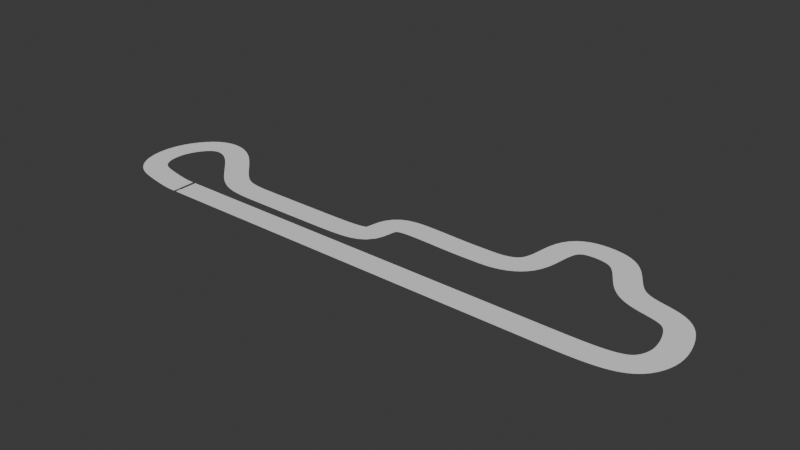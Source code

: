 # Source: QuarterMileComplex_01_NoTilt.blend  (saved by Blender 4.4.32; exported with 4.5.12 LTS)
import bpy
from mathutils import Matrix  # noqa: F401  (used for matrix-valued properties, if any)

bpy.ops.wm.read_factory_settings(use_empty=True)
scene = bpy.context.scene
scene.name = 'Scene'

# ---- collections
col_mainpath = bpy.data.collections.new('MainPath'); scene.collection.children.link(col_mainpath)

# ---- materials (node trees are filled in below, after node groups)
mat_none = bpy.data.materials.new('None')
mat_none.roughness = 1.0

# ---- material node trees
mat_none.use_nodes = True; mat_none.node_tree.nodes.clear()
_N = mat_none.node_tree.nodes; _L = mat_none.node_tree.links
n0 = _N.new('ShaderNodeBsdfPrincipled'); n0.name = 'Principled BSDF'; n0.location = (0, 300)
n0.inputs[2].default_value = 1.0
n0.inputs[13].default_value = 0.8
n1 = _N.new('ShaderNodeOutputMaterial'); n1.name = 'Material Output'; n1.location = (280, 300)
_L.new(n0.outputs[0], n1.inputs[0])
n1.is_active_output = True

# ---- world
world_world = bpy.data.worlds.new('World'); scene.world = world_world
world_world.use_nodes = True; world_world.node_tree.nodes.clear()
_N = world_world.node_tree.nodes; _L = world_world.node_tree.links
n0 = _N.new('ShaderNodeOutputWorld'); n0.name = 'World Output'; n0.location = (300, 300)
n1 = _N.new('ShaderNodeBackground'); n1.name = 'Background'; n1.location = (10, 300)
n1.inputs[0].default_value = (0.05088, 0.05088, 0.05088, 1.0)
_L.new(n1.outputs[0], n0.inputs[0])
n0.is_active_output = True
world_world.color = (0.05088, 0.05088, 0.05088)
world_world.sun_shadow_jitter_overblur = 0.0

# ---- meshes
me_cube_001 = bpy.data.meshes.new('Cube.001')
me_cube_001.from_pydata([(96.37, 0.1646, -19.33), (96.37, 0.1646, -29.57), (91.26, 0.1646, -29.57), (91.26, 0.1646, -24.5), (63.61, 0.1646, -24.5), (58.53, 0.1646, -19.33), (63.61, 0.1646, -29.57), (58.53, 0.1646, -29.57), (68.33, 0.1646, -59.41), (68.33, 0.1647, -69.64), (63.21, 0.1647, -69.64), (63.21, 0.1646, -64.58), (30.49, 0.1646, -59.41), (35.57, 0.1646, -64.58), (35.57, 0.1647, -69.64), (30.49, 0.1647, -69.64), (40.33, 0.1647, -99.41), (40.33, 0.1647, -109.6), (35.22, 0.1647, -109.6), (35.22, 0.1647, -104.6), (2.492, 0.1647, -99.41), (7.572, 0.1647, -104.6), (7.572, 0.1647, -109.6), (2.492, 0.1647, -109.6), (7.291, 0.1647, -144.5), (12.41, 0.1647, -139.3), (7.291, 0.1647, -149.5), (12.41, 0.1647, -149.5), (-20.35, 0.1647, -144.5), (-25.43, 0.1647, -139.3), (-20.35, 0.1647, -149.5), (-25.43, 0.1647, -149.5), (82.33, 0.1647, -259.4), (82.33, 0.1647, -269.6), (77.21, 0.1647, -269.6), (77.21, 0.1647, -264.5), (44.49, 0.1647, -259.4), (49.57, 0.1647, -264.5), (49.57, 0.1647, -269.6), (44.49, 0.1647, -269.6), (-15.6, 0.1647, -179.4), (-15.6, 0.1647, -189.6), (-20.72, 0.1647, -189.6), (-20.72, 0.1647, -184.6), (-48.78, 0.1647, -224.5), (-43.67, 0.1647, -219.4), (-48.78, 0.1647, -229.6), (-43.67, 0.1647, -229.6), (-53.44, 0.1647, -179.4), (-48.36, 0.1647, -184.6), (-81.51, 0.1647, -219.4), (-76.43, 0.1647, -224.5), (-48.36, 0.1647, -189.6), (-53.44, 0.1647, -189.6), (-76.43, 0.1647, -229.6), (-81.51, 0.1647, -229.6), (54.39, 0.1648, -309.7), (49.27, 0.1648, -309.7), (54.39, 0.1648, -299.4), (49.27, 0.1648, -304.6), (16.55, 0.1648, -299.4), (21.63, 0.1648, -304.6), (21.63, 0.1648, -309.7), (16.55, 0.1648, -309.7), (26.45, 0.1648, -349.7), (21.33, 0.1648, -349.7), (26.45, 0.1648, -339.5), (21.33, 0.1648, -344.7), (-11.39, 0.1648, -339.5), (-6.31, 0.1648, -344.7), (-6.31, 0.1648, -349.7), (-11.39, 0.1648, -349.7), (-1.54, 0.1648, -389.7), (-6.656, 0.1648, -389.7), (-1.54, 0.1648, -379.5), (-6.656, 0.1648, -384.6), (-39.38, 0.1648, -379.5), (-34.3, 0.1648, -384.6), (-34.3, 0.1648, -389.7), (-39.38, 0.1648, -389.7), (-29.47, 0.1648, -429.7), (-34.58, 0.1648, -429.7), (-29.47, 0.1648, -419.4), (-34.58, 0.1648, -424.6), (-67.31, 0.1648, -419.4), (-62.23, 0.1648, -424.6), (-62.23, 0.1648, -429.7), (-67.31, 0.1648, -429.7), (-57.59, 0.1648, -469.6), (-62.7, 0.1648, -469.6), (-57.59, 0.1648, -459.4), (-62.7, 0.1648, -464.5), (-95.43, 0.1648, -459.4), (-90.35, 0.1648, -464.5), (-90.35, 0.1648, -469.6), (-95.43, 0.1648, -469.6)], [], [(0, 1, 2), (3, 0, 2), (4, 5, 3), (5, 0, 3), (6, 7, 5), (4, 6, 5), (8, 9, 10), (11, 8, 10), (12, 8, 11), (13, 12, 11), (13, 14, 12), (14, 15, 12), (16, 17, 18), (19, 16, 18), (20, 16, 19), (21, 20, 19), (22, 23, 20), (21, 22, 20), (24, 25, 26), (25, 27, 26), (28, 29, 24), (29, 25, 24), (30, 31, 29), (28, 30, 29), (32, 33, 34), (35, 32, 34), (36, 32, 35), (37, 36, 35), (37, 38, 36), (38, 39, 36), (40, 41, 42), (43, 40, 42), (44, 45, 46), (45, 47, 46), (48, 40, 43), (49, 48, 43), (50, 45, 44), (51, 50, 44), (49, 52, 48), (52, 53, 48), (54, 55, 50), (51, 54, 50), (56, 57, 58), (57, 59, 58), (58, 59, 60), (59, 61, 60), (60, 61, 62), (60, 62, 63), (64, 65, 66), (65, 67, 66), (66, 67, 68), (67, 69, 68), (68, 70, 71), (68, 69, 70), (72, 73, 74), (73, 75, 74), (74, 75, 76), (75, 77, 76), (76, 78, 79), (76, 77, 78), (80, 81, 82), (81, 83, 82), (82, 83, 84), (83, 85, 84), (84, 85, 86), (84, 86, 87), (88, 89, 90), (89, 91, 90), (90, 91, 92), (91, 93, 92), (92, 94, 95), (92, 93, 94)])
me_cube_001.polygons.foreach_set('use_smooth', [True] * 72)
_uv = me_cube_001.uv_layers.new(name='UVMap')
_uv.uv.foreach_set('vector', [0.4309, 0.4746, 0.4309, 0.4355, 0.4819, 0.4355, 0.4819, 0.4551, 0.4309, 0.4746, 0.4819, 0.4355, 0.7529, 0.4551, 0.7998, 0.4746, 0.4819, 0.4551, 0.7998, 0.4746, 0.4309, 0.4746, 0.4819, 0.4551, 0.7529, 0.4355, 0.7998, 0.4355, 0.7998, 0.4746, 0.7529, 0.4551, 0.7529, 0.4355, 0.7998, 0.4746, 0.4309, 0.4746, 0.4309, 0.4355, 0.4819, 0.4355, 0.4819, 0.4551, 0.4309, 0.4746, 0.4819, 0.4355, 0.7998, 0.4746, 0.4309, 0.4746, 0.4819, 0.4551, 0.7529, 0.4551, 0.7998, 0.4746, 0.4819, 0.4551, 0.7529, 0.4551, 0.7529, 0.4355, 0.7998, 0.4746, 0.7529, 0.4355, 0.7998, 0.4355, 0.7998, 0.4746, 0.4309, 0.4746, 0.4309, 0.4355, 0.4819, 0.4355, 0.4819, 0.4551, 0.4309, 0.4746, 0.4819, 0.4355, 0.7998, 0.4746, 0.4309, 0.4746, 0.4819, 0.4551, 0.7529, 0.4551, 0.7998, 0.4746, 0.4819, 0.4551, 0.7529, 0.4355, 0.7998, 0.4355, 0.7998, 0.4746, 0.7529, 0.4551, 0.7529, 0.4355, 0.7998, 0.4746, 0.4819, 0.4551, 0.4309, 0.4746, 0.4819, 0.4355, 0.4309, 0.4746, 0.4309, 0.4355, 0.4819, 0.4355, 0.7529, 0.4551, 0.7998, 0.4746, 0.4819, 0.4551, 0.7998, 0.4746, 0.4309, 0.4746, 0.4819, 0.4551, 0.7529, 0.4355, 0.7998, 0.4355, 0.7998, 0.4746, 0.7529, 0.4551, 0.7529, 0.4355, 0.7998, 0.4746, 0.4309, 0.4746, 0.4309, 0.4355, 0.4819, 0.4355, 0.4819, 0.4551, 0.4309, 0.4746, 0.4819, 0.4355, 0.7998, 0.4746, 0.4309, 0.4746, 0.4819, 0.4551, 0.7529, 0.4551, 0.7998, 0.4746, 0.4819, 0.4551, 0.7529, 0.4551, 0.7529, 0.4355, 0.7998, 0.4746, 0.7529, 0.4355, 0.7998, 0.4355, 0.7998, 0.4746, 0.4309, 0.4746, 0.4309, 0.4355, 0.4819, 0.4355, 0.4819, 0.4551, 0.4309, 0.4746, 0.4819, 0.4355, 0.4819, 0.4551, 0.4309, 0.4746, 0.4819, 0.4355, 0.4309, 0.4746, 0.4309, 0.4355, 0.4819, 0.4355, 0.7998, 0.4746, 0.4309, 0.4746, 0.4819, 0.4551, 0.7529, 0.4551, 0.7998, 0.4746, 0.4819, 0.4551, 0.7998, 0.4746, 0.4309, 0.4746, 0.4819, 0.4551, 0.7529, 0.4551, 0.7998, 0.4746, 0.4819, 0.4551, 0.7529, 0.4551, 0.7529, 0.4355, 0.7998, 0.4746, 0.7529, 0.4355, 0.7998, 0.4355, 0.7998, 0.4746, 0.7529, 0.4355, 0.7998, 0.4355, 0.7998, 0.4746, 0.7529, 0.4551, 0.7529, 0.4355, 0.7998, 0.4746, 0.4309, 0.4355, 0.4819, 0.4355, 0.4309, 0.4746, 0.4819, 0.4355, 0.4819, 0.4551, 0.4309, 0.4746, 0.4309, 0.4746, 0.4819, 0.4551, 0.7998, 0.4746, 0.4819, 0.4551, 0.7529, 0.4551, 0.7998, 0.4746, 0.7998, 0.4746, 0.7529, 0.4551, 0.7529, 0.4355, 0.7998, 0.4746, 0.7529, 0.4355, 0.7998, 0.4355, 0.4309, 0.4355, 0.4819, 0.4355, 0.4309, 0.4746, 0.4819, 0.4355, 0.4819, 0.4551, 0.4309, 0.4746, 0.4309, 0.4746, 0.4819, 0.4551, 0.7998, 0.4746, 0.4819, 0.4551, 0.7529, 0.4551, 0.7998, 0.4746, 0.7998, 0.4746, 0.7529, 0.4355, 0.7998, 0.4355, 0.7998, 0.4746, 0.7529, 0.4551, 0.7529, 0.4355, 0.4309, 0.4355, 0.4819, 0.4355, 0.4309, 0.4746, 0.4819, 0.4355, 0.4819, 0.4551, 0.4309, 0.4746, 0.4309, 0.4746, 0.4819, 0.4551, 0.7998, 0.4746, 0.4819, 0.4551, 0.7529, 0.4551, 0.7998, 0.4746, 0.7998, 0.4746, 0.7529, 0.4355, 0.7998, 0.4355, 0.7998, 0.4746, 0.7529, 0.4551, 0.7529, 0.4355, 0.4309, 0.4355, 0.4819, 0.4355, 0.4309, 0.4746, 0.4819, 0.4355, 0.4819, 0.4551, 0.4309, 0.4746, 0.4309, 0.4746, 0.4819, 0.4551, 0.7998, 0.4746, 0.4819, 0.4551, 0.7529, 0.4551, 0.7998, 0.4746, 0.7998, 0.4746, 0.7529, 0.4551, 0.7529, 0.4355, 0.7998, 0.4746, 0.7529, 0.4355, 0.7998, 0.4355, 0.4309, 0.4355, 0.4819, 0.4355, 0.4309, 0.4746, 0.4819, 0.4355, 0.4819, 0.4551, 0.4309, 0.4746, 0.4309, 0.4746, 0.4819, 0.4551, 0.7998, 0.4746, 0.4819, 0.4551, 0.7529, 0.4551, 0.7998, 0.4746, 0.7998, 0.4746, 0.7529, 0.4355, 0.7998, 0.4355, 0.7998, 0.4746, 0.7529, 0.4551, 0.7529, 0.4355])
me_cube_001.materials.append(mat_none)
me_cube_001.update()
me_cube_001.normals_split_custom_set([tuple(v) for v in zip(*[iter([-2.162e-10, 1.0, 1.955e-07, 0.0, 1.0, 1.958e-07, -3.165e-10, 1.0, 1.964e-07, -5.374e-10, 1.0, 1.963e-07, -2.162e-10, 1.0, 1.955e-07, -3.165e-10, 1.0, 1.964e-07, 5.419e-10, 1.0, 1.997e-07, 2.172e-10, 1.0, 1.979e-07, -5.374e-10, 1.0, 1.963e-07, 2.172e-10, 1.0, 1.979e-07, -2.162e-10, 1.0, 1.955e-07, -5.374e-10, 1.0, 1.963e-07, 3.168e-10, 1.0, 1.961e-07, 0.0, 1.0, 1.949e-07, 2.172e-10, 1.0, 1.979e-07, 5.419e-10, 1.0, 1.997e-07, 3.168e-10, 1.0, 1.961e-07, 2.172e-10, 1.0, 1.979e-07, -1.402e-09, 1.0, 1.956e-07, 0.0, 1.0, 1.981e-07, -2.053e-09, 1.0, 1.993e-07, -3.486e-09, 1.0, 1.97e-07, -1.402e-09, 1.0, 1.956e-07, -2.053e-09, 1.0, 1.993e-07, 1.409e-09, 1.0, 1.955e-07, -1.402e-09, 1.0, 1.956e-07, -3.486e-09, 1.0, 1.97e-07, 3.516e-09, 1.0, 1.964e-07, 1.409e-09, 1.0, 1.955e-07, -3.486e-09, 1.0, 1.97e-07, 3.516e-09, 1.0, 1.964e-07, 2.055e-09, 1.0, 1.977e-07, 1.409e-09, 1.0, 1.955e-07, 2.055e-09, 1.0, 1.977e-07, 0.0, 1.0, 1.972e-07, 1.409e-09, 1.0, 1.955e-07, -8.034e-10, 1.0, 1.94e-07, 0.0, 1.0, 1.958e-07, -1.176e-09, 1.0, 1.964e-07, -1.997e-09, 1.0, 1.944e-07, -8.034e-10, 1.0, 1.94e-07, -1.176e-09, 1.0, 1.964e-07, 8.073e-10, 1.0, 1.921e-07, -8.034e-10, 1.0, 1.94e-07, -1.997e-09, 1.0, 1.944e-07, 2.014e-09, 1.0, 1.93e-07, 8.073e-10, 1.0, 1.921e-07, -1.997e-09, 1.0, 1.944e-07, 1.177e-09, 1.0, 1.961e-07, 0.0, 1.0, 1.949e-07, 8.073e-10, 1.0, 1.921e-07, 2.014e-09, 1.0, 1.93e-07, 1.177e-09, 1.0, 1.961e-07, 8.073e-10, 1.0, 1.921e-07, -1.998e-09, 1.0, 1.944e-07, -8.036e-10, 1.0, 1.955e-07, -1.176e-09, 1.0, 1.95e-07, -8.036e-10, 1.0, 1.955e-07, 0.0, 1.0, 1.958e-07, -1.176e-09, 1.0, 1.95e-07, 2.015e-09, 1.0, 1.907e-07, 8.075e-10, 1.0, 1.917e-07, -1.998e-09, 1.0, 1.944e-07, 8.075e-10, 1.0, 1.917e-07, -8.036e-10, 1.0, 1.955e-07, -1.998e-09, 1.0, 1.944e-07, 1.178e-09, 1.0, 1.948e-07, 0.0, 1.0, 1.949e-07, 8.075e-10, 1.0, 1.917e-07, 2.015e-09, 1.0, 1.907e-07, 1.178e-09, 1.0, 1.948e-07, 8.075e-10, 1.0, 1.917e-07, 3.993e-08, 1.0, 1.277e-07, 0.0, 1.0, 9.79e-08, 5.845e-08, 1.0, 6.901e-08, 9.925e-08, 1.0, 9.804e-08, 3.993e-08, 1.0, 1.277e-07, 5.845e-08, 1.0, 6.901e-08, -4.012e-08, 1.0, 1.297e-07, 3.993e-08, 1.0, 1.277e-07, 9.925e-08, 1.0, 9.804e-08, -1.001e-07, 1.0, 9.974e-08, -4.012e-08, 1.0, 1.297e-07, 9.925e-08, 1.0, 9.804e-08, -1.001e-07, 1.0, 9.974e-08, -5.85e-08, 1.0, 6.966e-08, -4.012e-08, 1.0, 1.297e-07, -5.85e-08, 1.0, 6.966e-08, 0.0, 1.0, 9.858e-08, -4.012e-08, 1.0, 1.297e-07, -8.036e-10, 1.0, 1.958e-07, 0.0, 1.0, 1.958e-07, -1.176e-09, 1.0, 1.95e-07, -1.998e-09, 1.0, 1.947e-07, -8.036e-10, 1.0, 1.958e-07, -1.176e-09, 1.0, 1.95e-07, -1.998e-09, 1.0, 1.937e-07, -8.036e-10, 1.0, 1.927e-07, -1.176e-09, 1.0, 1.964e-07, -8.036e-10, 1.0, 1.927e-07, 0.0, 1.0, 1.958e-07, -1.176e-09, 1.0, 1.964e-07, 8.075e-10, 1.0, 1.918e-07, -8.036e-10, 1.0, 1.958e-07, -1.998e-09, 1.0, 1.947e-07, 2.015e-09, 1.0, 1.907e-07, 8.075e-10, 1.0, 1.918e-07, -1.998e-09, 1.0, 1.947e-07, 8.075e-10, 1.0, 1.973e-07, -8.036e-10, 1.0, 1.927e-07, -1.998e-09, 1.0, 1.937e-07, 2.015e-09, 1.0, 1.997e-07, 8.075e-10, 1.0, 1.973e-07, -1.998e-09, 1.0, 1.937e-07, 2.015e-09, 1.0, 1.907e-07, 1.178e-09, 1.0, 1.948e-07, 8.075e-10, 1.0, 1.918e-07, 1.178e-09, 1.0, 1.948e-07, 0.0, 1.0, 1.949e-07, 8.075e-10, 1.0, 1.918e-07, 1.178e-09, 1.0, 1.961e-07, 0.0, 1.0, 1.949e-07, 8.075e-10, 1.0, 1.973e-07, 2.015e-09, 1.0, 1.997e-07, 1.178e-09, 1.0, 1.961e-07, 8.075e-10, 1.0, 1.973e-07, 0.0, 1.0, 1.935e-07, -1.175e-09, 1.0, 1.961e-07, -8.027e-10, 1.0, 1.936e-07, -1.175e-09, 1.0, 1.961e-07, -1.995e-09, 1.0, 1.962e-07, -8.027e-10, 1.0, 1.936e-07, -8.027e-10, 1.0, 1.936e-07, -1.995e-09, 1.0, 1.962e-07, 8.066e-10, 1.0, 1.936e-07, -1.995e-09, 1.0, 1.962e-07, 2.012e-09, 1.0, 1.962e-07, 8.066e-10, 1.0, 1.936e-07, 8.066e-10, 1.0, 1.936e-07, 2.012e-09, 1.0, 1.962e-07, 1.176e-09, 1.0, 1.975e-07, 8.066e-10, 1.0, 1.936e-07, 1.176e-09, 1.0, 1.975e-07, 0.0, 1.0, 1.949e-07, 0.0, 1.0, 1.958e-07, -1.178e-09, 1.0, 1.95e-07, -8.046e-10, 1.0, 1.949e-07, -1.178e-09, 1.0, 1.95e-07, -2e-09, 1.0, 1.94e-07, -8.046e-10, 1.0, 1.949e-07, -8.046e-10, 1.0, 1.949e-07, -2e-09, 1.0, 1.94e-07, 8.084e-10, 1.0, 1.936e-07, -2e-09, 1.0, 1.94e-07, 2.017e-09, 1.0, 1.932e-07, 8.084e-10, 1.0, 1.936e-07, 8.084e-10, 1.0, 1.936e-07, 1.179e-09, 1.0, 1.948e-07, 0.0, 1.0, 1.949e-07, 8.084e-10, 1.0, 1.936e-07, 2.017e-09, 1.0, 1.932e-07, 1.179e-09, 1.0, 1.948e-07, 0.0, 1.0, 1.958e-07, -1.177e-09, 1.0, 1.95e-07, -8.041e-10, 1.0, 1.949e-07, -1.177e-09, 1.0, 1.95e-07, -1.999e-09, 1.0, 1.94e-07, -8.041e-10, 1.0, 1.949e-07, -8.041e-10, 1.0, 1.949e-07, -1.999e-09, 1.0, 1.94e-07, 8.079e-10, 1.0, 1.933e-07, -1.999e-09, 1.0, 1.94e-07, 2.016e-09, 1.0, 1.928e-07, 8.079e-10, 1.0, 1.933e-07, 8.079e-10, 1.0, 1.933e-07, 1.178e-09, 1.0, 1.948e-07, 0.0, 1.0, 1.949e-07, 8.079e-10, 1.0, 1.933e-07, 2.016e-09, 1.0, 1.928e-07, 1.178e-09, 1.0, 1.948e-07, 0.0, 1.0, 1.958e-07, -1.179e-09, 1.0, 1.977e-07, -8.055e-10, 1.0, 1.943e-07, -1.179e-09, 1.0, 1.977e-07, -2.002e-09, 1.0, 1.965e-07, -8.055e-10, 1.0, 1.943e-07, -8.055e-10, 1.0, 1.943e-07, -2.002e-09, 1.0, 1.965e-07, 8.093e-10, 1.0, 1.957e-07, -2.002e-09, 1.0, 1.965e-07, 2.019e-09, 1.0, 1.976e-07, 8.093e-10, 1.0, 1.957e-07, 8.093e-10, 1.0, 1.957e-07, 2.019e-09, 1.0, 1.976e-07, 1.18e-09, 1.0, 1.961e-07, 8.093e-10, 1.0, 1.957e-07, 1.18e-09, 1.0, 1.961e-07, 0.0, 1.0, 1.949e-07, 0.0, 1.0, 1.935e-07, 1.16e-07, 1.0, 1.364e-07, 7.927e-08, 1.0, 2.559e-07, 1.16e-07, 1.0, 1.364e-07, 1.97e-07, 1.0, 1.966e-07, 7.927e-08, 1.0, 2.559e-07, 7.927e-08, 1.0, 2.559e-07, 1.97e-07, 1.0, 1.966e-07, -7.965e-08, 1.0, 2.516e-07, 1.97e-07, 1.0, 1.966e-07, -1.987e-07, 1.0, 1.903e-07, -7.965e-08, 1.0, 2.516e-07, -7.965e-08, 1.0, 2.516e-07, -1.161e-07, 1.0, 1.377e-07, 0.0, 1.0, 1.949e-07, -7.965e-08, 1.0, 2.516e-07, -1.987e-07, 1.0, 1.903e-07, -1.161e-07, 1.0, 1.377e-07])] * 3)])
me_plane = bpy.data.meshes.new('Plane')
me_plane.from_pydata([(-1.0, -1.0, 0.0), (1.0, -1.0, 0.0), (-1.0, 1.0, 0.0), (1.0, 1.0, 0.0), (-1.0, 0.75, 0.0), (-1.0, 0.5, 0.0), (-1.0, 0.25, 0.0), (-1.0, 0.0, 0.0), (-1.0, -0.25, 0.0), (-1.0, -0.5, 0.0), (-1.0, -0.75, 0.0), (1.0, -0.75, 0.0), (1.0, -0.5, 0.0), (1.0, -0.25, 0.0), (1.0, 0.0, 0.0), (1.0, 0.25, 0.0), (1.0, 0.5, 0.0), (1.0, 0.75, 0.0)], [], [(4, 17, 3, 2), (0, 1, 11, 10), (10, 11, 12, 9), (9, 12, 13, 8), (8, 13, 14, 7), (7, 14, 15, 6), (6, 15, 16, 5), (5, 16, 17, 4)])
_uv = me_plane.uv_layers.new(name='UVMap')
_uv.uv.foreach_set('vector', [0.0, 0.875, 1.0, 0.875, 1.0, 1.0, 0.0, 1.0, 0.0, 0.0, 1.0, 0.0, 1.0, 0.125, 0.0, 0.125, 0.0, 0.125, 1.0, 0.125, 1.0, 0.25, 0.0, 0.25, 0.0, 0.25, 1.0, 0.25, 1.0, 0.375, 0.0, 0.375, 0.0, 0.375, 1.0, 0.375, 1.0, 0.5, 0.0, 0.5, 0.0, 0.5, 1.0, 0.5, 1.0, 0.625, 0.0, 0.625, 0.0, 0.625, 1.0, 0.625, 1.0, 0.75, 0.0, 0.75, 0.0, 0.75, 1.0, 0.75, 1.0, 0.875, 0.0, 0.875])
me_plane.update()

# ---- curves / text
cu_nurbspath_001 = bpy.data.curves.new('NurbsPath.001', 'CURVE')
cu_nurbspath_001.dimensions = '3D'
_sp = cu_nurbspath_001.splines.new('NURBS'); _sp.points.add(50)
_sp.points.foreach_set('co', [-2.0, 0.0, 0.0, 1.0, -1.0, 0.0, 0.0, 1.0, 0.0, 0.0, 0.0, 1.0, 1.0, 0.0, 0.0, 1.0, 2.0, 0.0, 0.0, 1.0, 47.96, 0.0, 0.0, 1.0, 54.75, 0.0, 0.0, 1.0, 61.54, 0.0, 0.0, 1.0, 75.03, 0.0, 0.0, 1.0, 78.66, 0.0, 0.0, 1.0, 88.6, 0.1489, 0.0, 1.0, 91.19, 3.294, 0.0, 1.0, 92.53, 7.071, 0.0, 1.0, 91.07, 12.8, 0.0, 1.0, 88.86, 16.54, 0.0, 1.0, 80.62, 16.75, 0.0, 1.0, 77.53, 20.88, 0.0, 1.0, 74.98, 26.18, 0.0, 1.0, 70.96, 27.26, 0.0, 1.0, 65.66, 27.3, 0.0, 1.0, 63.59, 23.91, 0.0, 1.0, 63.53, 18.76, 0.0, 1.0, 62.1, 14.96, 0.0, 1.0, 58.14, 13.56, 0.0, 1.0, 54.98, 13.64, 0.0, 1.0, 51.63, 13.56, 0.0, 1.0, 48.46, 13.66, 0.0, 1.0, 44.65, 13.84, 0.0, 1.0, 41.3, 13.94, 0.0, 1.0, 36.78, 13.77, 0.0, 1.0, 36.14, 10.51, 0.0, 1.0, 35.96, 7.908, 0.0, 1.0, 34.38, 6.885, 0.0, 1.0, 31.12, 6.42, 0.0, 1.0, 24.33, 6.42, 0.0, 1.0, 17.26, 6.42, 0.0, 1.0, 10.84, 6.42, 0.0, 1.0, 5.07, 6.42, 0.0, 1.0, 1.628, 8.559, 0.0, 1.0, -2.373, 12.84, 0.0, 1.0, -6.373, 16.62, 0.0, 1.0, -10.19, 17.6, 0.0, 1.0, -13.18, 16.64, 0.0, 1.0, -16.05, 12.84, 0.0, 1.0, -17.07, 8.652, 0.0, 1.0, -16.24, 4.094, 0.0, 1.0, -13.63, 1.861, 0.0, 1.0, -11.3, 1.209, 0.0, 1.0, -6.839, 0.2791, 0.0, 1.0, -4.14, -0.09304, 0.0, 1.0, -2.364, 0.0004335, 0.0, 1.0])
_sp.order_u = 5
_sp.order_v = 0
_sp.use_endpoint_u = True
cu_nurbspath_001.use_path = True
cu_nurbspath_001.fill_mode = 'FULL'

# ---- objects
ob_startref = bpy.data.objects.new('StartRef', me_cube_001)
ob_road = bpy.data.objects.new('Road', me_plane)
ob_roadpath = bpy.data.objects.new('RoadPath', cu_nurbspath_001)
ob_refimg = bpy.data.objects.new('RefIMG', None)

# ---- transforms, parenting, visibility, modifiers, constraints
ob_startref.location = (331.8, 0.0, 0.0)
ob_startref.rotation_euler = (1.571, -0.0, 1.571)
ob_road.location = (0.0, 0.0, 0.0)
ob_road.scale = (20.0, 115.0, 115.0)
_m = ob_road.modifiers.new('Array', 'ARRAY')
_m.count = 321
_m.fit_length = 2000.0
_m.use_merge_vertices = True
_m = ob_road.modifiers.new('Curve', 'CURVE')
_m.object = ob_roadpath
ob_roadpath.location = (0.0, 0.0, 0.0)
ob_roadpath.scale = (50.0, 50.0, 50.0)
ob_refimg.location = (2315.0, 26.92, 0.0)
ob_refimg.rotation_euler = (0.0, -0.0, -1.571)
ob_refimg.scale = (1307.0, 1307.0, 1307.0)
ob_refimg.empty_display_type = 'IMAGE'
ob_refimg.empty_display_size = 5.0

# ---- collection membership
col_mainpath.objects.link(ob_startref)
col_mainpath.objects.link(ob_road)
col_mainpath.objects.link(ob_roadpath)
col_mainpath.objects.link(ob_refimg)

# ---- scene / render settings (as saved in the file)
scene.frame_start = 1; scene.frame_end = 250; scene.frame_set(1)
scene.render.engine = 'BLENDER_EEVEE_NEXT'
bpy.context.view_layer.update()

# ---- added for rendering (the .blend has no active camera and no usable light): camera, sun
cam_auto = bpy.data.cameras.new('AutoCamera')
cam_auto.lens = 50.0
cam_auto.sensor_width = 36.0
cam_auto.clip_end = 95490.1
ob_auto_camera = bpy.data.objects.new('AutoCamera', cam_auto)
scene.collection.objects.link(ob_auto_camera)
ob_auto_camera.location = (7322.78, -5851.69, 4352.84)
ob_auto_camera.rotation_euler = (1.09748, -7.21219e-08, 0.694738)
scene.camera = ob_auto_camera
light_auto_sun = bpy.data.lights.new('AutoSun', 'SUN')
light_auto_sun.energy = 3.0
light_auto_sun.angle = 0.0523599
ob_auto_sun = bpy.data.objects.new('AutoSun', light_auto_sun)
scene.collection.objects.link(ob_auto_sun)
ob_auto_sun.rotation_euler = (0.872665, 0.174533, 0.523599)
bpy.context.view_layer.update()
